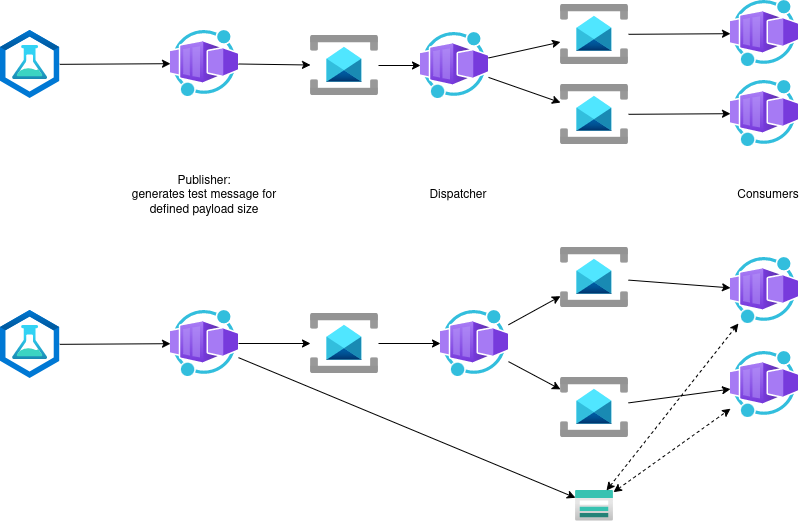

The diagram above was exported from draw.io. Its source (the exported page's mxGraphModel, read from the mxfile embedded in the PNG):
<mxGraphModel dx="1000" dy="728" grid="1" gridSize="10" guides="1" tooltips="1" connect="1" arrows="1" fold="1" page="1" pageScale="1" pageWidth="1600" pageHeight="900" math="0" shadow="0">
  <root>
    <mxCell id="0" />
    <mxCell id="1" parent="0" />
    <mxCell id="2" value="" style="aspect=fixed;html=1;points=[];align=center;image;fontSize=12;image=img/lib/azure2/integration/Service_Bus.svg;" parent="1" vertex="1">
      <mxGeometry x="610" y="44" width="68" height="60" as="geometry" />
    </mxCell>
    <mxCell id="9" value="" style="edgeStyle=none;html=1;" parent="1" source="38" target="2" edge="1">
      <mxGeometry relative="1" as="geometry" />
    </mxCell>
    <mxCell id="4" value="" style="aspect=fixed;html=1;points=[];align=center;image;fontSize=12;image=img/lib/azure2/other/Worker_Container_App.svg;" parent="1" vertex="1">
      <mxGeometry x="220" y="70" width="68" height="66" as="geometry" />
    </mxCell>
    <mxCell id="7" value="" style="aspect=fixed;html=1;points=[];align=center;image;fontSize=12;image=img/lib/azure2/other/Worker_Container_App.svg;" parent="1" vertex="1">
      <mxGeometry x="780" y="40" width="68" height="66" as="geometry" />
    </mxCell>
    <mxCell id="11" value="" style="edgeStyle=none;html=1;" parent="1" source="2" target="7" edge="1">
      <mxGeometry relative="1" as="geometry">
        <mxPoint x="518" y="93.56891495601167" as="sourcePoint" />
        <mxPoint x="622" y="125.89736070381241" as="targetPoint" />
      </mxGeometry>
    </mxCell>
    <mxCell id="14" style="edgeStyle=none;html=1;startArrow=none;startFill=0;" parent="1" source="13" target="4" edge="1">
      <mxGeometry relative="1" as="geometry" />
    </mxCell>
    <mxCell id="13" value="" style="aspect=fixed;html=1;points=[];align=center;image;fontSize=12;image=img/lib/azure2/other/Load_Testing.svg;" parent="1" vertex="1">
      <mxGeometry x="50" y="70" width="59.199999999999996" height="68" as="geometry" />
    </mxCell>
    <mxCell id="16" value="" style="aspect=fixed;html=1;points=[];align=center;image;fontSize=12;image=img/lib/azure2/integration/Service_Bus.svg;" parent="1" vertex="1">
      <mxGeometry x="610" y="287" width="68" height="60" as="geometry" />
    </mxCell>
    <mxCell id="17" value="" style="edgeStyle=none;html=1;" parent="1" source="18" target="42" edge="1">
      <mxGeometry relative="1" as="geometry" />
    </mxCell>
    <mxCell id="18" value="" style="aspect=fixed;html=1;points=[];align=center;image;fontSize=12;image=img/lib/azure2/other/Worker_Container_App.svg;" parent="1" vertex="1">
      <mxGeometry x="220" y="350" width="68" height="66" as="geometry" />
    </mxCell>
    <mxCell id="19" value="" style="aspect=fixed;html=1;points=[];align=center;image;fontSize=12;image=img/lib/azure2/other/Worker_Container_App.svg;" parent="1" vertex="1">
      <mxGeometry x="780" y="297" width="68" height="66" as="geometry" />
    </mxCell>
    <mxCell id="20" value="" style="aspect=fixed;html=1;points=[];align=center;image;fontSize=12;image=img/lib/azure2/storage/Storage_Accounts.svg;" parent="1" vertex="1">
      <mxGeometry x="625" y="530" width="38" height="30.4" as="geometry" />
    </mxCell>
    <mxCell id="21" value="" style="edgeStyle=none;html=1;" parent="1" source="18" target="20" edge="1">
      <mxGeometry relative="1" as="geometry">
        <mxPoint x="298" y="364.4" as="sourcePoint" />
        <mxPoint x="400" y="338.6" as="targetPoint" />
      </mxGeometry>
    </mxCell>
    <mxCell id="22" value="" style="edgeStyle=none;html=1;" parent="1" source="16" target="19" edge="1">
      <mxGeometry relative="1" as="geometry">
        <mxPoint x="298" y="383.56891495601167" as="sourcePoint" />
        <mxPoint x="402" y="415.8973607038124" as="targetPoint" />
      </mxGeometry>
    </mxCell>
    <mxCell id="23" value="" style="edgeStyle=none;html=1;startArrow=classic;startFill=1;dashed=1;" parent="1" source="20" target="19" edge="1">
      <mxGeometry relative="1" as="geometry">
        <mxPoint x="468" y="338.6" as="sourcePoint" />
        <mxPoint x="570" y="364.4" as="targetPoint" />
      </mxGeometry>
    </mxCell>
    <mxCell id="24" style="edgeStyle=none;html=1;startArrow=none;startFill=0;" parent="1" source="25" target="18" edge="1">
      <mxGeometry relative="1" as="geometry" />
    </mxCell>
    <mxCell id="25" value="" style="aspect=fixed;html=1;points=[];align=center;image;fontSize=12;image=img/lib/azure2/other/Load_Testing.svg;" parent="1" vertex="1">
      <mxGeometry x="50" y="350" width="59.199999999999996" height="68" as="geometry" />
    </mxCell>
    <mxCell id="26" value="" style="aspect=fixed;html=1;points=[];align=center;image;fontSize=12;image=img/lib/azure2/integration/Service_Bus.svg;" parent="1" vertex="1">
      <mxGeometry x="610" y="124" width="68" height="60" as="geometry" />
    </mxCell>
    <mxCell id="27" value="" style="aspect=fixed;html=1;points=[];align=center;image;fontSize=12;image=img/lib/azure2/other/Worker_Container_App.svg;" parent="1" vertex="1">
      <mxGeometry x="780" y="120" width="68" height="66" as="geometry" />
    </mxCell>
    <mxCell id="28" value="" style="edgeStyle=none;html=1;" parent="1" source="4" target="37" edge="1">
      <mxGeometry relative="1" as="geometry">
        <mxPoint x="298" y="83.20000000000005" as="sourcePoint" />
        <mxPoint x="400" y="83.79999999999995" as="targetPoint" />
      </mxGeometry>
    </mxCell>
    <mxCell id="29" value="" style="edgeStyle=none;html=1;" parent="1" source="26" target="27" edge="1">
      <mxGeometry relative="1" as="geometry">
        <mxPoint x="688" y="97.79999999999995" as="sourcePoint" />
        <mxPoint x="790" y="97.20000000000005" as="targetPoint" />
      </mxGeometry>
    </mxCell>
    <mxCell id="30" value="" style="aspect=fixed;html=1;points=[];align=center;image;fontSize=12;image=img/lib/azure2/integration/Service_Bus.svg;" parent="1" vertex="1">
      <mxGeometry x="610" y="417" width="68" height="60" as="geometry" />
    </mxCell>
    <mxCell id="31" value="" style="edgeStyle=none;html=1;" parent="1" source="43" target="30" edge="1">
      <mxGeometry relative="1" as="geometry">
        <mxPoint x="298" y="364.4000000000001" as="sourcePoint" />
        <mxPoint x="400" y="338.5999999999999" as="targetPoint" />
      </mxGeometry>
    </mxCell>
    <mxCell id="32" value="" style="edgeStyle=none;html=1;" parent="1" source="30" target="33" edge="1">
      <mxGeometry relative="1" as="geometry">
        <mxPoint x="468" y="330.48571428571427" as="sourcePoint" />
        <mxPoint x="610" y="332.51428571428573" as="targetPoint" />
      </mxGeometry>
    </mxCell>
    <mxCell id="33" value="" style="aspect=fixed;html=1;points=[];align=center;image;fontSize=12;image=img/lib/azure2/other/Worker_Container_App.svg;" parent="1" vertex="1">
      <mxGeometry x="780" y="391" width="68" height="66" as="geometry" />
    </mxCell>
    <mxCell id="34" value="" style="edgeStyle=none;html=1;startArrow=classic;startFill=1;dashed=1;" parent="1" source="20" target="33" edge="1">
      <mxGeometry relative="1" as="geometry">
        <mxPoint x="474.6411042944785" y="470" as="sourcePoint" />
        <mxPoint x="610" y="360.50372208436715" as="targetPoint" />
      </mxGeometry>
    </mxCell>
    <mxCell id="35" value="Publisher:&lt;br&gt;generates test message for defined payload size" style="text;strokeColor=none;align=center;fillColor=none;html=1;verticalAlign=middle;whiteSpace=wrap;rounded=0;" parent="1" vertex="1">
      <mxGeometry x="176" y="220" width="156" height="30" as="geometry" />
    </mxCell>
    <mxCell id="36" value="Consumers" style="text;strokeColor=none;align=center;fillColor=none;html=1;verticalAlign=middle;whiteSpace=wrap;rounded=0;" parent="1" vertex="1">
      <mxGeometry x="788" y="220" width="60" height="30" as="geometry" />
    </mxCell>
    <mxCell id="37" value="" style="aspect=fixed;html=1;points=[];align=center;image;fontSize=12;image=img/lib/azure2/integration/Service_Bus.svg;" vertex="1" parent="1">
      <mxGeometry x="360" y="75" width="68" height="60" as="geometry" />
    </mxCell>
    <mxCell id="38" value="" style="aspect=fixed;html=1;points=[];align=center;image;fontSize=12;image=img/lib/azure2/other/Worker_Container_App.svg;" vertex="1" parent="1">
      <mxGeometry x="470" y="72" width="68" height="66" as="geometry" />
    </mxCell>
    <mxCell id="39" value="" style="edgeStyle=none;html=1;" edge="1" parent="1" source="37" target="38">
      <mxGeometry relative="1" as="geometry">
        <mxPoint x="418" y="131.79999999999995" as="sourcePoint" />
        <mxPoint x="520" y="131.20000000000005" as="targetPoint" />
      </mxGeometry>
    </mxCell>
    <mxCell id="40" value="" style="edgeStyle=none;html=1;" edge="1" parent="1" source="38" target="26">
      <mxGeometry relative="1" as="geometry">
        <mxPoint x="548" y="107.47142857142853" as="sourcePoint" />
        <mxPoint x="620" y="91.52857142857147" as="targetPoint" />
      </mxGeometry>
    </mxCell>
    <mxCell id="41" value="Dispatcher" style="text;strokeColor=none;align=center;fillColor=none;html=1;verticalAlign=middle;whiteSpace=wrap;rounded=0;" vertex="1" parent="1">
      <mxGeometry x="478" y="220" width="60" height="30" as="geometry" />
    </mxCell>
    <mxCell id="42" value="" style="aspect=fixed;html=1;points=[];align=center;image;fontSize=12;image=img/lib/azure2/integration/Service_Bus.svg;" vertex="1" parent="1">
      <mxGeometry x="360" y="353" width="68" height="60" as="geometry" />
    </mxCell>
    <mxCell id="43" value="" style="aspect=fixed;html=1;points=[];align=center;image;fontSize=12;image=img/lib/azure2/other/Worker_Container_App.svg;" vertex="1" parent="1">
      <mxGeometry x="490" y="350" width="68" height="66" as="geometry" />
    </mxCell>
    <mxCell id="44" value="" style="edgeStyle=none;html=1;" edge="1" parent="1" source="43" target="16">
      <mxGeometry relative="1" as="geometry">
        <mxPoint x="568" y="411.13333333333344" as="sourcePoint" />
        <mxPoint x="620" y="438.8666666666668" as="targetPoint" />
      </mxGeometry>
    </mxCell>
    <mxCell id="45" value="" style="edgeStyle=none;html=1;" edge="1" parent="1" source="42" target="43">
      <mxGeometry relative="1" as="geometry">
        <mxPoint x="438" y="115" as="sourcePoint" />
        <mxPoint x="480" y="115" as="targetPoint" />
      </mxGeometry>
    </mxCell>
  </root>
</mxGraphModel>